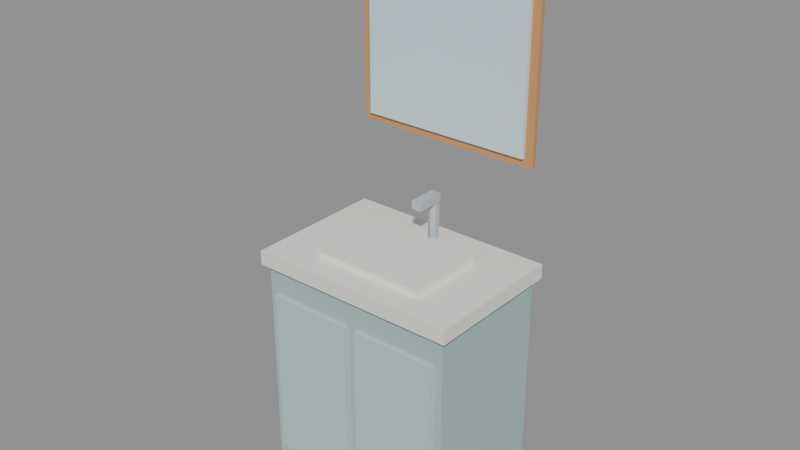 # Source: vanity.blend  (saved by Blender 5.0.119; exported with 4.5.12 LTS)
import bpy
from mathutils import Matrix  # noqa: F401  (used for matrix-valued properties, if any)

bpy.ops.wm.read_factory_settings(use_empty=True)
scene = bpy.context.scene
scene.name = 'Scene'

# ---- materials (node trees are filled in below, after node groups)
mat_c_a7c4c2 = bpy.data.materials.new('C_a7c4c2')
mat_c_a7c4c2.diffuse_color = (0.6549, 0.7686, 0.7608, 1.0)
mat_c_f1efe8 = bpy.data.materials.new('C_f1efe8')
mat_c_f1efe8.diffuse_color = (0.9451, 0.9373, 0.9098, 1.0)
mat_m_b9c0c8 = bpy.data.materials.new('M_b9c0c8')
mat_m_b9c0c8.diffuse_color = (0.7255, 0.7529, 0.7843, 1.0)
mat_c_b8d3d1 = bpy.data.materials.new('C_b8d3d1')
mat_c_b8d3d1.diffuse_color = (0.7216, 0.8275, 0.8196, 1.0)
mat_c_cfe8f2 = bpy.data.materials.new('C_cfe8f2')
mat_c_cfe8f2.diffuse_color = (0.8118, 0.9098, 0.949, 1.0)
mat_w_c89560 = bpy.data.materials.new('W_c89560')
mat_w_c89560.diffuse_color = (0.7843, 0.5843, 0.3765, 1.0)

# ---- material node trees
mat_c_a7c4c2.use_nodes = True; mat_c_a7c4c2.node_tree.nodes.clear()
_N = mat_c_a7c4c2.node_tree.nodes; _L = mat_c_a7c4c2.node_tree.links
n0 = _N.new('ShaderNodeBsdfPrincipled'); n0.name = 'Principled BSDF'; n0.location = (-200, 100)
n0.inputs[0].default_value = (0.3864, 0.552, 0.5395, 1.0)
n0.inputs[2].default_value = 0.75
n1 = _N.new('ShaderNodeOutputMaterial'); n1.name = 'Material Output'; n1.location = (200, 100)
_L.new(n0.outputs[0], n1.inputs[0])
n1.is_active_output = True
mat_c_f1efe8.use_nodes = True; mat_c_f1efe8.node_tree.nodes.clear()
_N = mat_c_f1efe8.node_tree.nodes; _L = mat_c_f1efe8.node_tree.links
n0 = _N.new('ShaderNodeBsdfPrincipled'); n0.name = 'Principled BSDF'; n0.location = (-200, 100)
n0.inputs[0].default_value = (0.8796, 0.8632, 0.807, 1.0)
n0.inputs[2].default_value = 0.75
n1 = _N.new('ShaderNodeOutputMaterial'); n1.name = 'Material Output'; n1.location = (200, 100)
_L.new(n0.outputs[0], n1.inputs[0])
n1.is_active_output = True
mat_m_b9c0c8.use_nodes = True; mat_m_b9c0c8.node_tree.nodes.clear()
_N = mat_m_b9c0c8.node_tree.nodes; _L = mat_m_b9c0c8.node_tree.links
n0 = _N.new('ShaderNodeBsdfPrincipled'); n0.name = 'Principled BSDF'; n0.location = (-200, 100)
n0.inputs[0].default_value = (0.4851, 0.5271, 0.5776, 1.0)
n0.inputs[2].default_value = 0.75
n1 = _N.new('ShaderNodeOutputMaterial'); n1.name = 'Material Output'; n1.location = (200, 100)
_L.new(n0.outputs[0], n1.inputs[0])
n1.is_active_output = True
mat_c_b8d3d1.use_nodes = True; mat_c_b8d3d1.node_tree.nodes.clear()
_N = mat_c_b8d3d1.node_tree.nodes; _L = mat_c_b8d3d1.node_tree.links
n0 = _N.new('ShaderNodeBsdfPrincipled'); n0.name = 'Principled BSDF'; n0.location = (-200, 100)
n0.inputs[0].default_value = (0.4793, 0.6514, 0.6376, 1.0)
n0.inputs[2].default_value = 0.75
n1 = _N.new('ShaderNodeOutputMaterial'); n1.name = 'Material Output'; n1.location = (200, 100)
_L.new(n0.outputs[0], n1.inputs[0])
n1.is_active_output = True
mat_c_cfe8f2.use_nodes = True; mat_c_cfe8f2.node_tree.nodes.clear()
_N = mat_c_cfe8f2.node_tree.nodes; _L = mat_c_cfe8f2.node_tree.links
n0 = _N.new('ShaderNodeBsdfPrincipled'); n0.name = 'Principled BSDF'; n0.location = (-200, 100)
n0.inputs[0].default_value = (0.624, 0.807, 0.8879, 1.0)
n0.inputs[2].default_value = 0.75
n1 = _N.new('ShaderNodeOutputMaterial'); n1.name = 'Material Output'; n1.location = (200, 100)
_L.new(n0.outputs[0], n1.inputs[0])
n1.is_active_output = True
mat_w_c89560.use_nodes = True; mat_w_c89560.node_tree.nodes.clear()
_N = mat_w_c89560.node_tree.nodes; _L = mat_w_c89560.node_tree.links
n0 = _N.new('ShaderNodeBsdfPrincipled'); n0.name = 'Principled BSDF'; n0.location = (-200, 100)
n0.inputs[0].default_value = (0.5776, 0.3005, 0.117, 1.0)
n0.inputs[2].default_value = 0.75
n1 = _N.new('ShaderNodeOutputMaterial'); n1.name = 'Material Output'; n1.location = (200, 100)
_L.new(n0.outputs[0], n1.inputs[0])
n1.is_active_output = True

# ---- meshes
me_vanity = bpy.data.meshes.new('vanity')
me_vanity.from_pydata([(-1.4, -0.92, 0.0), (-1.4, -0.92, 3.2), (-1.4, 0.92, 0.0), (-1.4, 0.92, 3.2), (1.4, -0.92, 0.0), (1.4, -0.92, 3.2), (1.4, 0.92, 0.0), (1.4, 0.92, 3.2), (-1.48, -1.0, 3.2), (-1.48, -1.0, 3.4), (-1.48, 1.0, 3.2), (-1.48, 1.0, 3.4), (1.48, -1.0, 3.2), (1.48, -1.0, 3.4), (1.48, 1.0, 3.2), (1.48, 1.0, 3.4), (-0.8, -0.64, 3.4), (-0.8, -0.64, 3.48), (-0.8, 0.48, 3.4), (-0.8, 0.48, 3.48), (0.8, -0.64, 3.4), (0.8, -0.64, 3.48), (0.8, 0.48, 3.4), (0.8, 0.48, 3.48), (0.0, 0.752, 3.4), (0.0, 0.752, 4.04), (0.06235, 0.716, 3.4), (0.06235, 0.716, 4.04), (0.06235, 0.644, 3.4), (0.06235, 0.644, 4.04), (0.0, 0.608, 3.4), (0.0, 0.608, 4.04), (-0.06235, 0.644, 3.4), (-0.06235, 0.644, 4.04), (-0.06235, 0.716, 3.4), (-0.06235, 0.716, 4.04), (-0.072, 0.32, 3.94), (-0.072, 0.32, 4.06), (-0.072, 0.72, 3.94), (-0.072, 0.72, 4.06), (0.072, 0.32, 3.94), (0.072, 0.32, 4.06), (0.072, 0.72, 3.94), (0.072, 0.72, 4.06), (0.08, -0.98, 0.4), (0.08, -0.98, 2.8), (0.08, -0.9, 0.4), (0.08, -0.9, 2.8), (1.28, -0.98, 0.4), (1.28, -0.98, 2.8), (1.28, -0.9, 0.4), (1.28, -0.9, 2.8), (-1.28, -0.98, 0.4), (-1.28, -0.98, 2.8), (-1.28, -0.9, 0.4), (-1.28, -0.9, 2.8), (-0.08, -0.98, 0.4), (-0.08, -0.98, 2.8), (-0.08, -0.9, 0.4), (-0.08, -0.9, 2.8), (-1.2, 0.84, 4.8), (-1.2, 0.84, 7.6), (-1.2, 0.92, 4.8), (-1.2, 0.92, 7.6), (1.2, 0.84, 4.8), (1.2, 0.84, 7.6), (1.2, 0.92, 4.8), (1.2, 0.92, 7.6), (-1.32, 0.89, 4.68), (-1.32, 0.89, 7.72), (-1.32, 0.95, 4.68), (-1.32, 0.95, 7.72), (1.32, 0.89, 4.68), (1.32, 0.89, 7.72), (1.32, 0.95, 4.68), (1.32, 0.95, 7.72)], [], [(0, 1, 3, 2), (2, 3, 7, 6), (6, 7, 5, 4), (4, 5, 1, 0), (2, 6, 4, 0), (7, 3, 1, 5), (8, 9, 11, 10), (10, 11, 15, 14), (14, 15, 13, 12), (12, 13, 9, 8), (10, 14, 12, 8), (15, 11, 9, 13), (16, 17, 19, 18), (18, 19, 23, 22), (22, 23, 21, 20), (20, 21, 17, 16), (18, 22, 20, 16), (23, 19, 17, 21), (24, 25, 27, 26), (26, 27, 29, 28), (28, 29, 31, 30), (30, 31, 33, 32), (27, 25, 35, 33, 31, 29), (32, 33, 35, 34), (34, 35, 25, 24), (24, 26, 28, 30, 32, 34), (36, 37, 39, 38), (38, 39, 43, 42), (42, 43, 41, 40), (40, 41, 37, 36), (38, 42, 40, 36), (43, 39, 37, 41), (44, 45, 47, 46), (46, 47, 51, 50), (50, 51, 49, 48), (48, 49, 45, 44), (46, 50, 48, 44), (51, 47, 45, 49), (52, 53, 55, 54), (54, 55, 59, 58), (58, 59, 57, 56), (56, 57, 53, 52), (54, 58, 56, 52), (59, 55, 53, 57), (60, 61, 63, 62), (62, 63, 67, 66), (66, 67, 65, 64), (64, 65, 61, 60), (62, 66, 64, 60), (67, 63, 61, 65), (68, 69, 71, 70), (70, 71, 75, 74), (74, 75, 73, 72), (72, 73, 69, 68), (70, 74, 72, 68), (75, 71, 69, 73)])
me_vanity.polygons.foreach_set('material_index', [0, 0, 0, 0, 0, 0, 1, 1, 1, 1, 1, 1, 1, 1, 1, 1, 1, 1, 2, 2, 2, 2, 2, 2, 2, 2, 2, 2, 2, 2, 2, 2, 3, 3, 3, 3, 3, 3, 3, 3, 3, 3, 3, 3, 4, 4, 4, 4, 4, 4, 5, 5, 5, 5, 5, 5])
me_vanity.materials.append(mat_c_a7c4c2)
me_vanity.materials.append(mat_c_f1efe8)
me_vanity.materials.append(mat_m_b9c0c8)
me_vanity.materials.append(mat_c_b8d3d1)
me_vanity.materials.append(mat_c_cfe8f2)
me_vanity.materials.append(mat_w_c89560)
me_vanity.update()

# ---- objects
ob_vanity = bpy.data.objects.new('vanity', me_vanity)
ob_col_b0 = bpy.data.objects.new('COL_b0', None)
ob_col_b1 = bpy.data.objects.new('COL_b1', None)
ob_surf_0 = bpy.data.objects.new('SURF_0', None)
ob_surf_1 = bpy.data.objects.new('SURF_1', None)

# ---- transforms, parenting, visibility, modifiers, constraints
ob_vanity.location = (0.0, 0.0, 0.0)
ob_col_b0.parent = ob_vanity
ob_col_b0.location = (0.0, 0.0, 1.6)
ob_col_b0.scale = (2.8, 1.84, 3.2)
ob_col_b0.empty_display_type = 'CUBE'
ob_col_b0.empty_display_size = 0.5
ob_col_b0.hide_render = True
ob_col_b1.parent = ob_vanity
ob_col_b1.location = (0.0, 0.0, 3.3)
ob_col_b1.scale = (2.96, 2.0, 0.2)
ob_col_b1.empty_display_type = 'CUBE'
ob_col_b1.empty_display_size = 0.5
ob_col_b1.hide_render = True
ob_surf_0.parent = ob_vanity
ob_surf_0.location = (1.0, 0.0, 3.44)
ob_surf_0.scale = (0.48, 1.2, 0.2)
ob_surf_0.empty_display_type = 'CUBE'
ob_surf_0.empty_display_size = 0.5
ob_surf_0.hide_render = True
ob_surf_1.parent = ob_vanity
ob_surf_1.location = (-1.0, 0.0, 3.44)
ob_surf_1.scale = (0.48, 1.2, 0.2)
ob_surf_1.empty_display_type = 'CUBE'
ob_surf_1.empty_display_size = 0.5
ob_surf_1.hide_render = True

# ---- collection membership
scene.collection.objects.link(ob_vanity)
scene.collection.objects.link(ob_col_b0)
scene.collection.objects.link(ob_col_b1)
scene.collection.objects.link(ob_surf_0)
scene.collection.objects.link(ob_surf_1)

# ---- scene / render settings (as saved in the file)
scene.frame_start = 1; scene.frame_end = 250; scene.frame_set(1)
scene.render.engine = 'BLENDER_EEVEE_NEXT'
scene.render.bake_bias = 0.0
scene.render.bake_samples = 0
scene.cycles.sampling_pattern = 'TABULATED_SOBOL'
scene.eevee.use_volume_custom_range = False
bpy.context.view_layer.update()

# ---- added for rendering (the .blend has no active camera and no usable light): camera, sun + grey world if the file has none
cam_auto = bpy.data.cameras.new('AutoCamera')
cam_auto.lens = 50.0
cam_auto.sensor_width = 36.0
cam_auto.clip_end = 1000.0
ob_auto_camera = bpy.data.objects.new('AutoCamera', cam_auto)
scene.collection.objects.link(ob_auto_camera)
ob_auto_camera.location = (7.87039, -9.44447, 10.1563)
ob_auto_camera.rotation_euler = (1.09748, -7.21219e-08, 0.694738)
scene.camera = ob_auto_camera
light_auto_sun = bpy.data.lights.new('AutoSun', 'SUN')
light_auto_sun.energy = 3.0
light_auto_sun.angle = 0.0523599
ob_auto_sun = bpy.data.objects.new('AutoSun', light_auto_sun)
scene.collection.objects.link(ob_auto_sun)
ob_auto_sun.rotation_euler = (0.872665, 0.174533, 0.523599)
if scene.world is None:
    world_auto = bpy.data.worlds.new('AutoWorld')
    world_auto.color = (0.3, 0.3, 0.3)
    scene.world = world_auto
bpy.context.view_layer.update()
